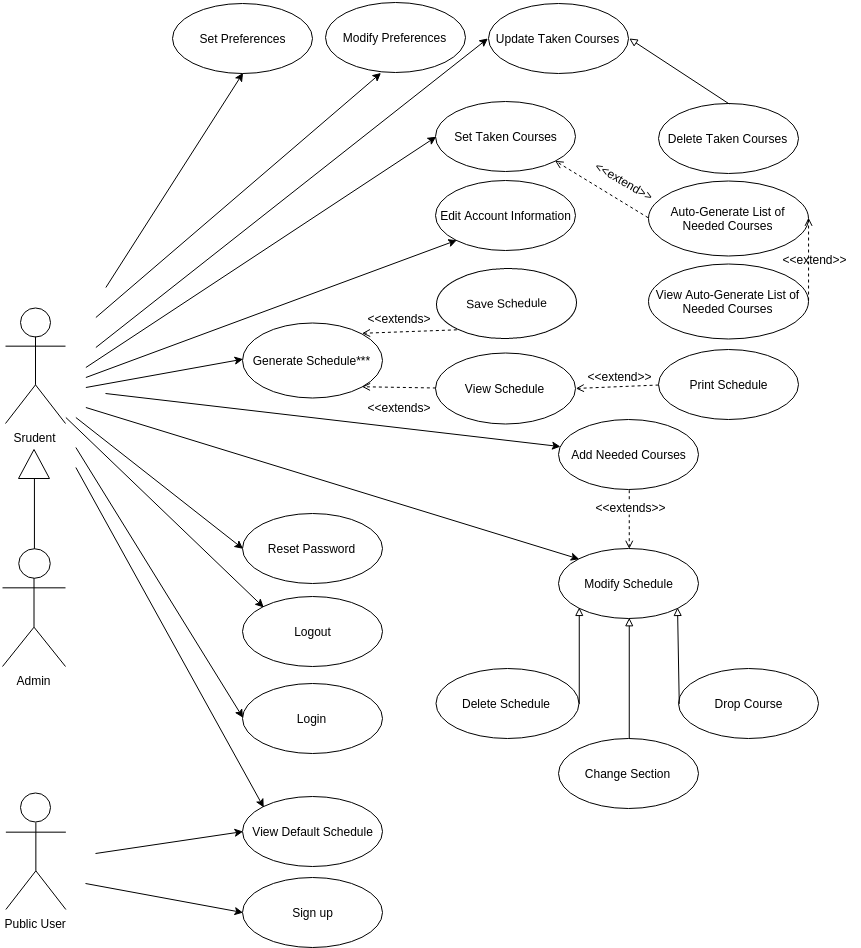

The diagram above was exported from draw.io. Its source (the exported page's mxGraphModel, read from the mxfile embedded in the PNG):
<mxGraphModel dx="2262" dy="834" grid="1" gridSize="10" guides="1" tooltips="1" connect="1" arrows="1" fold="1" page="1" pageScale="1" pageWidth="826" pageHeight="1169" background="#ffffff" math="0">
  <root>
    <mxCell id="0" />
    <mxCell id="1" parent="0" />
    <mxCell id="2" value="Srudent" style="shape=umlActor;verticalLabelPosition=bottom;labelBackgroundColor=#ffffff;verticalAlign=top;html=1;fillColor=none;" vertex="1" parent="1">
      <mxGeometry x="-603" y="504" width="60" height="116" as="geometry" />
    </mxCell>
    <mxCell id="3" value="Logout" style="ellipse;whiteSpace=wrap;html=1;fillColor=#ffffff;strokeColor=#000000;" vertex="1" parent="1">
      <mxGeometry x="-365.81927710843365" y="793" width="140" height="70" as="geometry" />
    </mxCell>
    <mxCell id="4" value="Sign up" style="ellipse;whiteSpace=wrap;html=1;fillColor=#ffffff;strokeColor=#000000;" vertex="1" parent="1">
      <mxGeometry x="-365.81927710843365" y="1074" width="140" height="70" as="geometry" />
    </mxCell>
    <mxCell id="5" value="Update Taken Courses" style="ellipse;whiteSpace=wrap;html=1;fillColor=#ffffff;strokeColor=#000000;" vertex="1" parent="1">
      <mxGeometry x="-119.81927710843365" y="200" width="140" height="70" as="geometry" />
    </mxCell>
    <mxCell id="6" value="Drop Course" style="ellipse;whiteSpace=wrap;html=1;fillColor=#ffffff;strokeColor=#000000;" vertex="1" parent="1">
      <mxGeometry x="70.1807228915668" y="865" width="140" height="70" as="geometry" />
    </mxCell>
    <mxCell id="7" value="Change Section" style="ellipse;whiteSpace=wrap;html=1;fillColor=#ffffff;strokeColor=#000000;" vertex="1" parent="1">
      <mxGeometry x="-49.8192771084332" y="935" width="140" height="70" as="geometry" />
    </mxCell>
    <mxCell id="8" value="Save Schedule" style="ellipse;whiteSpace=wrap;html=1;rotation=-1;fillColor=#ffffff;strokeColor=#000000;" vertex="1" parent="1">
      <mxGeometry x="-171.8192771084332" y="465" width="140" height="70" as="geometry" />
    </mxCell>
    <mxCell id="9" value="Delete Schedule" style="ellipse;whiteSpace=wrap;html=1;fillColor=#ffffff;strokeColor=#000000;" vertex="1" parent="1">
      <mxGeometry x="-173" y="865" width="143" height="70" as="geometry" />
    </mxCell>
    <mxCell id="10" value="Print Schedule" style="ellipse;whiteSpace=wrap;html=1;fillColor=#ffffff;strokeColor=#000000;" vertex="1" parent="1">
      <mxGeometry x="50.1807228915668" y="546" width="140" height="70" as="geometry" />
    </mxCell>
    <mxCell id="11" value="Reset Password" style="ellipse;whiteSpace=wrap;html=1;fillColor=#ffffff;strokeColor=#000000;" vertex="1" parent="1">
      <mxGeometry x="-365.81927710843365" y="710" width="140" height="70" as="geometry" />
    </mxCell>
    <mxCell id="12" value="Login" style="ellipse;whiteSpace=wrap;html=1;fillColor=#ffffff;strokeColor=#000000;" vertex="1" parent="1">
      <mxGeometry x="-365.81927710843365" y="880" width="140" height="70" as="geometry" />
    </mxCell>
    <mxCell id="13" value="Modify Preferences" style="ellipse;whiteSpace=wrap;html=1;fillColor=#ffffff;strokeColor=#000000;" vertex="1" parent="1">
      <mxGeometry x="-282.81927710843365" y="199" width="140" height="70" as="geometry" />
    </mxCell>
    <mxCell id="14" value="View Default Schedule" style="ellipse;whiteSpace=wrap;html=1;fillColor=#ffffff;strokeColor=#000000;" vertex="1" parent="1">
      <mxGeometry x="-365.81927710843365" y="993" width="140" height="70" as="geometry" />
    </mxCell>
    <mxCell id="15" value="Set Preferences" style="ellipse;whiteSpace=wrap;html=1;fillColor=#ffffff;strokeColor=#000000;" vertex="1" parent="1">
      <mxGeometry x="-435.8192771084332" y="200" width="140" height="70" as="geometry" />
    </mxCell>
    <mxCell id="16" value="Edit Account Information&lt;br&gt;" style="ellipse;whiteSpace=wrap;html=1;fillColor=#ffffff;strokeColor=#000000;" vertex="1" parent="1">
      <mxGeometry x="-172.81927710843365" y="377" width="140" height="70" as="geometry" />
    </mxCell>
    <mxCell id="17" value="&lt;span&gt;Generate Schedule***&lt;/span&gt;" style="ellipse;whiteSpace=wrap;html=1;fillColor=#ffffff;strokeColor=#000000;" vertex="1" parent="1">
      <mxGeometry x="-365.6385542168673" y="519" width="140" height="75" as="geometry" />
    </mxCell>
    <mxCell id="18" value="Modify Schedule" style="ellipse;whiteSpace=wrap;html=1;fillColor=#ffffff;strokeColor=#000000;" vertex="1" parent="1">
      <mxGeometry x="-50" y="745" width="140" height="70" as="geometry" />
    </mxCell>
    <mxCell id="19" value="Set Taken Courses" style="ellipse;whiteSpace=wrap;html=1;fillColor=#ffffff;strokeColor=#000000;" vertex="1" parent="1">
      <mxGeometry x="-172.8192771084332" y="298" width="140" height="70" as="geometry" />
    </mxCell>
    <mxCell id="20" value="" style="endArrow=classic;html=1;entryX=0;entryY=0;" edge="1" target="3" parent="1">
      <mxGeometry x="-627.6385542168673" y="603" width="50" height="50" as="geometry">
        <mxPoint x="-542.6385542168682" y="614" as="sourcePoint" />
        <mxPoint x="-527.6385542168673" y="608" as="targetPoint" />
      </mxGeometry>
    </mxCell>
    <mxCell id="21" value="" style="endArrow=classic;html=1;entryX=0;entryY=0.5;" edge="1" target="12" parent="1">
      <mxGeometry x="-617.6385542168673" y="628" width="50" height="50" as="geometry">
        <mxPoint x="-532.6385542168673" y="644" as="sourcePoint" />
        <mxPoint x="-577.6385542168673" y="688" as="targetPoint" />
      </mxGeometry>
    </mxCell>
    <mxCell id="22" value="" style="endArrow=classic;html=1;entryX=0;entryY=0;" edge="1" target="14" parent="1">
      <mxGeometry x="-617.6385542168673" y="658" width="50" height="50" as="geometry">
        <mxPoint x="-532.6385542168673" y="664" as="sourcePoint" />
        <mxPoint x="-557.6385542168673" y="738" as="targetPoint" />
      </mxGeometry>
    </mxCell>
    <mxCell id="23" style="edgeStyle=orthogonalEdgeStyle;rounded=0;html=1;exitX=0.5;exitY=1;entryX=0.5;entryY=1;endArrow=block;endFill=0;jettySize=auto;orthogonalLoop=1;" edge="1" source="6" target="6" parent="1">
      <mxGeometry x="107.09638554216872" y="856.4698795180723" as="geometry" />
    </mxCell>
    <mxCell id="24" value="Public User" style="shape=umlActor;verticalLabelPosition=bottom;labelBackgroundColor=#ffffff;verticalAlign=top;html=1;" vertex="1" parent="1">
      <mxGeometry x="-602.6385542168673" y="990" width="60" height="116" as="geometry" />
    </mxCell>
    <mxCell id="25" style="edgeStyle=none;rounded=0;html=1;exitX=0.5;exitY=0.5;exitPerimeter=0;entryX=0.5;entryY=0.5;entryPerimeter=0;jettySize=auto;orthogonalLoop=1;" edge="1" source="24" target="24" parent="1">
      <mxGeometry x="-572.4216867469877" y="980.566265060241" as="geometry" />
    </mxCell>
    <mxCell id="26" value="" style="endArrow=classic;html=1;entryX=0;entryY=0.5;" edge="1" target="14" parent="1">
      <mxGeometry x="-512.6385542168673" y="957.6746987951808" width="50" height="50" as="geometry">
        <mxPoint x="-513" y="1050.0000000000002" as="sourcePoint" />
        <mxPoint x="-732.6385542168673" y="494" as="targetPoint" />
      </mxGeometry>
    </mxCell>
    <mxCell id="27" value="" style="endArrow=classic;html=1;entryX=0;entryY=0.5;" edge="1" target="4" parent="1">
      <mxGeometry x="-522.6385542168673" y="994" width="50" height="50" as="geometry">
        <mxPoint x="-523" y="1080" as="sourcePoint" />
        <mxPoint x="-802.6385542168673" y="594" as="targetPoint" />
      </mxGeometry>
    </mxCell>
    <mxCell id="28" value="" style="endArrow=classic;html=1;entryX=0;entryY=0.5;" edge="1" target="11" parent="1">
      <mxGeometry x="-532.6385542168673" y="614" width="50" height="50" as="geometry">
        <mxPoint x="-532.6385542168673" y="614" as="sourcePoint" />
        <mxPoint x="-802.6385542168673" y="344" as="targetPoint" />
      </mxGeometry>
    </mxCell>
    <mxCell id="29" value="" style="endArrow=classic;html=1;entryX=0;entryY=1;" edge="1" target="16" parent="1">
      <mxGeometry x="-522.6385542168673" y="443.2168674698796" width="50" height="50" as="geometry">
        <mxPoint x="-522.6385542168673" y="574" as="sourcePoint" />
        <mxPoint x="-802.6385542168673" y="344" as="targetPoint" />
      </mxGeometry>
    </mxCell>
    <mxCell id="30" value="" style="endArrow=classic;html=1;entryX=0;entryY=0;" edge="1" target="18" parent="1">
      <mxGeometry x="-522.6385542168673" y="604.0000000000002" width="50" height="50" as="geometry">
        <mxPoint x="-522.6385542168673" y="604.0000000000002" as="sourcePoint" />
        <mxPoint x="-652.6385542168673" y="374" as="targetPoint" />
      </mxGeometry>
    </mxCell>
    <mxCell id="31" value="Add Needed Courses" style="ellipse;whiteSpace=wrap;html=1;fillColor=#ffffff;strokeColor=#000000;" vertex="1" parent="1">
      <mxGeometry x="-49.8192771084332" y="616" width="140" height="70" as="geometry" />
    </mxCell>
    <mxCell id="32" value="" style="endArrow=classic;html=1;" edge="1" target="31" parent="1">
      <mxGeometry x="-502.6385542168673" y="448.58912516088503" width="50" height="50" as="geometry">
        <mxPoint x="-503" y="590" as="sourcePoint" />
        <mxPoint x="7.3614457831326945" y="474" as="targetPoint" />
      </mxGeometry>
    </mxCell>
    <mxCell id="33" value="" style="endArrow=classic;html=1;entryX=0;entryY=0.5;" edge="1" target="17" parent="1">
      <mxGeometry x="-522.6385542168673" y="579.3614457831327" width="50" height="50" as="geometry">
        <mxPoint x="-522.6385542168673" y="584" as="sourcePoint" />
        <mxPoint x="-712.6385542168673" y="354" as="targetPoint" />
      </mxGeometry>
    </mxCell>
    <mxCell id="34" value="" style="endArrow=open;html=1;dashed=1;endFill=0;exitX=0.5;exitY=1;entryX=0.5;entryY=0;" edge="1" source="31" target="18" parent="1">
      <mxGeometry x="-13.385542168673965" y="466.1084337349398" width="50" height="50" as="geometry">
        <mxPoint x="-762.6385542168673" y="284" as="sourcePoint" />
        <mxPoint x="-712.6385542168673" y="234" as="targetPoint" />
      </mxGeometry>
    </mxCell>
    <mxCell id="35" value="&amp;lt;&amp;lt;extends&amp;gt;&amp;gt;" style="text;html=1;resizable=0;points=[];;align=center;verticalAlign=middle;labelBackgroundColor=#ffffff;" vertex="1" connectable="0" parent="34">
      <mxGeometry x="-0.4658" y="1" relative="1" as="geometry">
        <mxPoint x="-1" as="offset" />
      </mxGeometry>
    </mxCell>
    <mxCell id="36" value="&amp;lt;&amp;lt;extends&amp;gt;&amp;gt;" style="text;html=1;resizable=0;points=[];;align=center;verticalAlign=middle;labelBackgroundColor=#ffffff;" vertex="1" connectable="0" parent="1">
      <mxGeometry x="20.758620689655345" y="702.2068965517242" as="geometry">
        <mxPoint x="-1" as="offset" />
      </mxGeometry>
    </mxCell>
    <mxCell id="37" value="" style="endArrow=block;html=1;endFill=0;exitX=0.5;exitY=0;entryX=0.5;entryY=1;" edge="1" source="7" target="18" parent="1">
      <mxGeometry x="-13.385542168673965" y="719.1204819277109" width="50" height="50" as="geometry">
        <mxPoint x="-822.6385542168673" y="624" as="sourcePoint" />
        <mxPoint x="-262.6385542168673" y="660" as="targetPoint" />
      </mxGeometry>
    </mxCell>
    <mxCell id="38" value="" style="endArrow=block;html=1;endFill=0;exitX=1;exitY=0.5;entryX=0;entryY=1;" edge="1" source="9" target="18" parent="1">
      <mxGeometry x="-62.78313253012038" y="708.2771084337351" width="50" height="50" as="geometry">
        <mxPoint x="-822.6385542168673" y="394" as="sourcePoint" />
        <mxPoint x="-30" y="805" as="targetPoint" />
      </mxGeometry>
    </mxCell>
    <mxCell id="39" value="" style="endArrow=classic;html=1;entryX=0;entryY=0.5;" edge="1" target="19" parent="1">
      <mxGeometry x="-522.6385542168673" y="338.39759036144574" width="50" height="50" as="geometry">
        <mxPoint x="-522.6385542168673" y="564" as="sourcePoint" />
        <mxPoint x="-702.6385542168673" y="184" as="targetPoint" />
      </mxGeometry>
    </mxCell>
    <mxCell id="40" value="" style="endArrow=classic;html=1;entryX=0;entryY=0.5;" edge="1" target="5" parent="1">
      <mxGeometry x="-512.6385542168673" y="240.80722891566268" width="50" height="50" as="geometry">
        <mxPoint x="-512.6385542168673" y="544" as="sourcePoint" />
        <mxPoint x="-702.6385542168673" y="184" as="targetPoint" />
      </mxGeometry>
    </mxCell>
    <mxCell id="41" value="" style="endArrow=block;html=1;endFill=0;exitX=0;exitY=0.5;entryX=1;entryY=1;" edge="1" source="6" target="18" parent="1">
      <mxGeometry x="37.21686746987962" y="708.2771084337351" width="50" height="50" as="geometry">
        <mxPoint x="-752.6385542168673" y="384" as="sourcePoint" />
        <mxPoint x="-702.6385542168673" y="334" as="targetPoint" />
      </mxGeometry>
    </mxCell>
    <mxCell id="42" value="" style="endArrow=classic;html=1;entryX=0.394;entryY=1.014;entryPerimeter=0;" edge="1" target="13" parent="1">
      <mxGeometry x="-512.6385542168673" y="276.95180722891575" width="50" height="50" as="geometry">
        <mxPoint x="-512.6385542168673" y="514" as="sourcePoint" />
        <mxPoint x="-542.6385542168673" y="224" as="targetPoint" />
      </mxGeometry>
    </mxCell>
    <mxCell id="43" value="" style="endArrow=open;html=1;dashed=1;endFill=0;entryX=1;entryY=0;exitX=0;exitY=1;" edge="1" source="8" target="17" parent="1">
      <mxGeometry x="-292.9036144578313" y="544.4216867469879" width="50" height="50" as="geometry">
        <mxPoint x="-169.0901835468876" y="547.8149594101135" as="sourcePoint" />
        <mxPoint x="-234.6385542168673" y="576" as="targetPoint" />
      </mxGeometry>
    </mxCell>
    <mxCell id="44" value="" style="endArrow=classic;html=1;entryX=0.5;entryY=1;" edge="1" target="15" parent="1">
      <mxGeometry x="-502.6385542168673" y="320.3253012048194" width="50" height="50" as="geometry">
        <mxPoint x="-502.6385542168673" y="484" as="sourcePoint" />
        <mxPoint x="-502.6385542168673" y="234" as="targetPoint" />
      </mxGeometry>
    </mxCell>
    <mxCell id="45" value="&amp;lt;&amp;lt;extends&amp;gt;" style="text;html=1;resizable=0;points=[];autosize=1;align=left;verticalAlign=top;spacingTop=-4;" vertex="1" parent="1">
      <mxGeometry x="-242.6385542168673" y="505" width="80" height="20" as="geometry" />
    </mxCell>
    <mxCell id="46" value="View Schedule" style="ellipse;whiteSpace=wrap;html=1;fillColor=#ffffff;strokeColor=#000000;" vertex="1" parent="1">
      <mxGeometry x="-172.6385542168673" y="549" width="140" height="71" as="geometry" />
    </mxCell>
    <mxCell id="47" value="" style="endArrow=open;html=1;dashed=1;entryX=1;entryY=1;endFill=0;fillColor=#ffffff;strokeColor=#000000;" edge="1" source="46" target="17" parent="1">
      <mxGeometry x="-292.9036144578313" y="582.9759036144578" width="50" height="50" as="geometry">
        <mxPoint x="-562.6385542168673" y="404" as="sourcePoint" />
        <mxPoint x="-512.6385542168673" y="354" as="targetPoint" />
      </mxGeometry>
    </mxCell>
    <mxCell id="48" value="&lt;span&gt;&amp;lt;&amp;lt;extends&amp;gt;&lt;/span&gt;" style="text;html=1;resizable=0;points=[];autosize=1;align=left;verticalAlign=top;spacingTop=-4;" vertex="1" parent="1">
      <mxGeometry x="-242.6385542168673" y="594" width="80" height="20" as="geometry" />
    </mxCell>
    <mxCell id="49" value="Delete Taken Courses" style="ellipse;whiteSpace=wrap;html=1;fillColor=#ffffff;strokeColor=#000000;" vertex="1" parent="1">
      <mxGeometry x="50.361445783132694" y="300" width="140" height="70" as="geometry" />
    </mxCell>
    <mxCell id="50" value="Admin" style="shape=umlActor;verticalLabelPosition=bottom;labelBackgroundColor=#ffffff;verticalAlign=top;html=1;fillColor=none;" vertex="1" parent="1">
      <mxGeometry x="-606" y="745" width="63" height="118" as="geometry" />
    </mxCell>
    <mxCell id="51" value="Auto-Generate List of Needed Courses" style="ellipse;whiteSpace=wrap;html=1;fillColor=#ffffff;strokeColor=#000000;" vertex="1" parent="1">
      <mxGeometry x="40" y="377" width="160" height="75" as="geometry" />
    </mxCell>
    <mxCell id="52" value="" style="triangle;whiteSpace=wrap;html=1;rotation=-90;" vertex="1" parent="1">
      <mxGeometry x="-589" y="645" width="29" height="31" as="geometry" />
    </mxCell>
    <mxCell id="53" value="" style="endArrow=none;html=1;strokeWidth=1;exitX=0.5;exitY=0;exitPerimeter=0;entryX=0;entryY=0.5;" edge="1" source="50" target="52" parent="1">
      <mxGeometry x="-574.0689655172412" y="674.6206896551726" width="50" height="50" as="geometry">
        <mxPoint x="-820" y="500" as="sourcePoint" />
        <mxPoint x="-770" y="450" as="targetPoint" />
      </mxGeometry>
    </mxCell>
    <mxCell id="54" value="" style="endArrow=block;html=1;strokeWidth=1;endFill=0;exitX=0.5;exitY=0;entryX=1;entryY=0.5;" edge="1" source="49" target="5" parent="1">
      <mxGeometry x="20.758620689655345" y="234.9655172413793" width="50" height="50" as="geometry">
        <mxPoint x="-540" y="220" as="sourcePoint" />
        <mxPoint x="-490" y="170" as="targetPoint" />
      </mxGeometry>
    </mxCell>
    <mxCell id="55" value="" style="endArrow=open;html=1;strokeWidth=1;dashed=1;exitX=0;exitY=0.5;endFill=0;entryX=1;entryY=1;" edge="1" source="51" target="19" parent="1">
      <mxGeometry x="-53.379310344827445" y="357.3793103448277" width="50" height="50" as="geometry">
        <mxPoint x="-550" y="240" as="sourcePoint" />
        <mxPoint x="-500" y="190" as="targetPoint" />
      </mxGeometry>
    </mxCell>
    <mxCell id="56" value="&lt;span&gt;&amp;lt;&amp;lt;extend&amp;gt;&amp;gt;&lt;/span&gt;" style="text;html=1;resizable=0;points=[];autosize=1;align=left;verticalAlign=top;spacingTop=-4;rotation=30;" vertex="1" parent="1">
      <mxGeometry x="-20" y="371" width="80" height="20" as="geometry" />
    </mxCell>
    <mxCell id="57" value="View Auto-Generate List of Needed Courses" style="ellipse;whiteSpace=wrap;html=1;fillColor=#ffffff;strokeColor=#000000;" vertex="1" parent="1">
      <mxGeometry x="40" y="460" width="160" height="75" as="geometry" />
    </mxCell>
    <mxCell id="58" value="" style="endArrow=open;html=1;dashed=1;strokeWidth=1;endFill=0;exitX=1;exitY=0.5;entryX=1;entryY=0.5;" edge="1" source="57" target="51" parent="1">
      <mxGeometry x="200.0689655172414" y="414.2758620689656" width="50" height="50" as="geometry">
        <mxPoint x="-570" y="300" as="sourcePoint" />
        <mxPoint x="-520" y="250" as="targetPoint" />
      </mxGeometry>
    </mxCell>
    <mxCell id="59" value="" style="endArrow=open;html=1;dashed=1;strokeWidth=1;exitX=0;exitY=0.5;entryX=1;entryY=0.5;endFill=0;" edge="1" source="10" target="46" parent="1">
      <mxGeometry x="-32.689655172413495" y="581.5172413793105" width="50" height="50" as="geometry">
        <mxPoint x="-570" y="300" as="sourcePoint" />
        <mxPoint x="-520" y="250" as="targetPoint" />
      </mxGeometry>
    </mxCell>
    <mxCell id="60" value="&lt;span&gt;&amp;lt;&amp;lt;extend&amp;gt;&amp;gt;&lt;/span&gt;" style="text;html=1;resizable=0;points=[];;align=center;verticalAlign=middle;labelBackgroundColor=#ffffff;" vertex="1" connectable="0" parent="59">
      <mxGeometry x="-0.0864" y="-2" relative="1" as="geometry">
        <mxPoint x="-2" y="-10" as="offset" />
      </mxGeometry>
    </mxCell>
    <mxCell id="61" value="&lt;span&gt;&amp;lt;&amp;lt;extend&amp;gt;&amp;gt;&lt;/span&gt;" style="text;html=1;resizable=0;points=[];;align=center;verticalAlign=middle;labelBackgroundColor=#ffffff;" vertex="1" connectable="0" parent="1">
      <mxGeometry x="10.087553379486508" y="571.0980648601396" as="geometry">
        <mxPoint x="-2" y="-10" as="offset" />
      </mxGeometry>
    </mxCell>
    <mxCell id="62" value="&lt;span&gt;&amp;lt;&amp;lt;extend&amp;gt;&amp;gt;&lt;/span&gt;" style="text;html=1;resizable=0;points=[];autosize=1;align=left;verticalAlign=top;spacingTop=-4;" vertex="1" parent="1">
      <mxGeometry x="172" y="446" width="80" height="20" as="geometry" />
    </mxCell>
  </root>
</mxGraphModel>